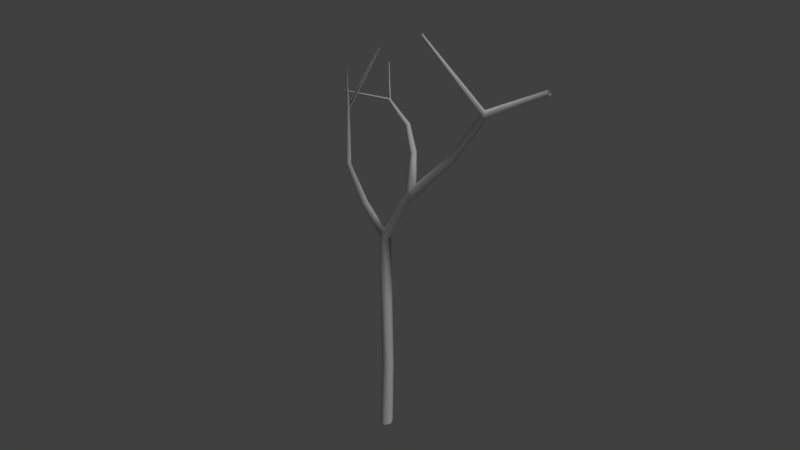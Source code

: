 # Source: quebacho.blend  (saved by Blender 2.79.0; exported with 4.5.12 LTS)
import bpy
from mathutils import Matrix  # noqa: F401  (used for matrix-valued properties, if any)

bpy.ops.wm.read_factory_settings(use_empty=True)
scene = bpy.context.scene
scene.name = 'Scene'

# ---- collections
col_collection_1 = bpy.data.collections.new('Collection 1'); scene.collection.children.link(col_collection_1)

# ---- materials (node trees are filled in below, after node groups)
mat_quebracho = bpy.data.materials.new('Quebracho')
mat_quebracho.alpha_threshold = 0.0
mat_quebracho.use_transparent_shadow = False
mat_quebracho.roughness = 0.5
mat_quebracho.specular_intensity = 0.0
mat_quebracho.line_color = (0.0, 0.0, 0.0, 1.0)

# ---- material node trees

# ---- world
world_world = bpy.data.worlds.new('World'); scene.world = world_world
world_world.color = (0.05088, 0.05088, 0.05088)
world_world.use_sun_shadow = False
world_world.sun_shadow_jitter_overblur = 0.0
world_world.cycles.sampling_method = 'MANUAL'

# ---- cameras
cam_camera = bpy.data.cameras.new('Camera')
cam_camera.clip_end = 100.0
cam_camera.lens = 35.0
cam_camera.sensor_width = 32.0
cam_camera.sensor_height = 18.0
cam_camera.ortho_scale = 7.314
cam_camera.dof.focus_distance = 0.0
cam_camera.dof.aperture_fstop = 128.0

# ---- lights
light_sun = bpy.data.lights.new('Sun', 'SUN')
light_sun.transmission_factor = 0.0
light_sun.angle = 0.1993
light_sun.energy = 1.0
light_sun.shadow_buffer_clip_start = 0.5
light_sun.shadow_soft_size = 0.1
light_sun.shadow_cascade_max_distance = 1000.0
light_lamp = bpy.data.lights.new('Lamp', 'POINT')
light_lamp.transmission_factor = 0.0
light_lamp.cutoff_distance = 30.0
light_lamp.energy = 100.0
light_lamp.shadow_buffer_clip_start = 1.001
light_lamp.shadow_soft_size = 0.1
light_lamp.shadow_maximum_resolution = 0.006
light_lamp.use_absolute_resolution = True

# ---- meshes
me_cube = bpy.data.meshes.new('Cube')
me_cube.from_pydata([(-0.2684, -0.5459, 21.87), (0.4246, -0.6494, -1.0), (-0.338, -0.6603, -1.0), (-0.6643, 0.02289, -1.0), (0.3469, -0.5065, 21.91), (0.4029, 0.5847, -1.0), (0.7292, -0.06486, -1.0), (-0.2292, 0.6724, -1.0), (-0.6084, 0.04629, 21.9), (0.4135, 0.4506, 21.84), (0.585, -0.07508, 21.88), (-0.1807, 0.5019, 21.91), (-0.207, 0.8023, 6.694), (-0.2841, 0.5584, 14.24), (-0.7385, 0.1239, 14.22), (-0.6081, 0.1899, 6.646), (-0.3118, -0.3928, 14.22), (-0.2508, -0.4045, 6.642), (0.3181, -0.446, 14.25), (0.406, -0.316, 6.617), (0.2736, 0.7294, 14.26), (0.4972, 0.6548, 6.604), (0.6785, 0.08934, 6.6), (0.5271, 0.07463, 14.27), (0.1024, 0.1887, 22.6), (-0.07155, -0.1209, 22.72), (0.06679, -0.4601, 22.29), (0.4226, 0.1788, 22.26), (-0.3609, -0.3496, 22.16), (0.1136, 0.4342, 22.09), (-2.488, -2.407, 35.27), (-2.412, -2.243, 35.24), (-2.195, -2.454, 35.32), (-2.308, -2.593, 35.38), (-2.415, -2.554, 35.38), (-2.228, -2.26, 35.34), (-0.9275, -1.747, 25.99), (-2.456, -2.413, 29.88), (-2.706, -2.534, 29.79), (-1.17, -1.983, 25.78), (-2.328, -2.205, 29.83), (-0.738, -1.577, 26.26), (-1.262, -1.301, 25.75), (-2.611, -2.042, 29.62), (-2.444, -2.076, 29.67), (-0.9135, -1.288, 25.89), (-1.361, -1.684, 25.61), (-2.822, -2.352, 29.67), (17.75, 1.321, 40.57), (17.8, 1.488, 40.53), (17.63, 1.599, 40.92), (17.58, 1.443, 40.99), (17.62, 1.322, 40.78), (17.75, 1.583, 40.72), (3.903, -0.8446, 28.16), (9.049, -0.4501, 33.19), (12.17, -0.1935, 37.83), (12.06, 0.004078, 38.07), (8.913, -0.2025, 33.52), (3.751, -0.6612, 28.55), (3.81, -0.208, 28.37), (9.017, 0.04789, 33.42), (12.27, 0.2376, 38.13), (12.47, 0.2538, 37.92), (9.261, 0.06759, 33.16), (4.087, -0.1973, 28.03), (4.151, -0.8801, 27.8), (9.266, -0.4619, 32.9), (12.48, -0.18, 37.7), (12.58, 0.04924, 37.68), (9.408, -0.1126, 32.88), (4.273, -0.4444, 27.7), (4.539, -0.6342, 28.66), (4.399, -0.4692, 29.06), (4.445, 0.01324, 28.86), (4.721, 0.02572, 28.53), (4.784, -0.6679, 28.29), (4.903, -0.2345, 28.2), (4.162, -0.6812, 28.59), (4.284, -0.05696, 28.38), (-2.054, 2.477, 35.21), (-2.068, 2.588, 35.12), (-1.972, 2.655, 35.32), (-2.017, 2.757, 35.22), (-1.968, 2.506, 35.28), (-2.105, 2.687, 35.1), (2.667, 1.107, 31.31), (0.7822, 2.201, 33.34), (0.997, 2.331, 33.34), (2.99, 1.235, 31.32), (2.927, 0.8002, 31.5), (0.9915, 2.025, 33.53), (0.7863, 1.983, 33.46), (2.639, 0.7928, 31.46), (3.104, 1.301, 31.66), (1.081, 2.406, 33.59), (1.096, 2.174, 33.72), (3.088, 0.9663, 31.82), (-2.094, 2.632, 35.25), (-7.475, 1.506, 35.04), (-7.473, 1.584, 34.98), (-7.415, 1.605, 35.12), (-7.43, 1.524, 35.1), (-7.438, 1.637, 35.03), (-4.157, 4.492, 38.01), (-4.114, 4.512, 38.07), (-4.128, 4.554, 38.04), (-4.167, 4.531, 38.0), (-4.154, 4.498, 38.06), (-2.377, -2.413, 35.51), (1.166, -5.264, 40.89), (1.11, -5.334, 40.92), (1.065, -5.316, 40.92), (1.133, -5.228, 40.9), (1.083, -5.253, 40.92), (-2.832, 2.032, 40.17), (-2.797, 2.106, 40.15), (-2.806, 1.977, 40.22), (-2.732, 2.109, 40.19), (-2.779, 2.009, 40.25), (12.5, -0.1527, 38.08), (12.32, 0.04776, 38.32), (7.647, -2.861, 44.19), (7.603, -2.793, 44.27), (7.656, -2.726, 44.37), (7.777, -2.864, 44.17), (7.84, -2.834, 44.28), (7.735, -2.824, 44.42)], [], [(20, 9, 10, 23), (18, 4, 0, 16), (23, 10, 4, 18), (16, 0, 8, 14), (14, 8, 11, 13), (20, 13, 11, 9), (5, 7, 12, 21), (21, 12, 13, 20), (3, 15, 12, 7), (15, 14, 13, 12), (2, 17, 15, 3), (17, 16, 14, 15), (6, 22, 19, 1), (22, 23, 18, 19), (1, 19, 17, 2), (19, 18, 16, 17), (5, 21, 22, 6), (21, 20, 23, 22), (10, 9, 27), (24, 27, 9), (25, 0, 26), (0, 4, 26), (24, 9, 29), (11, 29, 9), (8, 0, 28), (25, 28, 0), (38, 37, 33, 34), (40, 32, 33, 37), (44, 43, 31, 35), (43, 47, 30, 31), (47, 38, 34, 30), (40, 44, 35, 32), (24, 29, 45, 41), (41, 45, 44, 40), (8, 28, 39, 46), (46, 39, 38, 47), (11, 8, 46, 42), (42, 46, 47, 43), (29, 11, 42, 45), (45, 42, 43, 44), (24, 41, 36, 25), (41, 40, 37, 36), (28, 25, 36, 39), (39, 36, 37, 38), (121, 120, 52, 51), (63, 62, 50, 53), (62, 121, 51, 50), (120, 68, 48, 52), (69, 63, 53, 49), (68, 69, 49, 48), (4, 10, 71, 66), (76, 77, 70, 67), (67, 70, 69, 68), (10, 27, 65, 71), (77, 75, 64, 70), (70, 64, 63, 69), (26, 4, 66, 54), (72, 76, 67, 55), (55, 67, 68, 56), (24, 25, 59, 60), (74, 73, 58, 61), (61, 58, 57, 62), (27, 24, 60, 65), (75, 74, 61, 64), (64, 61, 62, 63), (25, 26, 54, 59), (73, 72, 55, 58), (58, 55, 56, 57), (59, 54, 78), (65, 60, 79), (54, 66, 76, 72), (71, 65, 75, 77), (66, 71, 77, 76), (73, 78, 72), (72, 78, 54), (65, 79, 75), (75, 79, 74), (88, 87, 81, 85), (92, 91, 84, 80), (96, 95, 83, 82), (95, 88, 85, 83), (91, 96, 82, 84), (87, 92, 80, 81), (60, 59, 93, 86), (86, 93, 92, 87), (78, 73, 97, 90), (90, 97, 96, 91), (74, 79, 89, 94), (94, 89, 88, 95), (73, 74, 94, 97), (97, 94, 95, 96), (59, 78, 90, 93), (93, 90, 91, 92), (79, 60, 86, 89), (89, 86, 87, 88), (80, 84, 102, 99), (81, 100, 103, 98), (81, 80, 99, 100), (82, 98, 103, 101), (84, 82, 101, 102), (83, 85, 107, 106), (98, 108, 104, 81), (98, 82, 105, 108), (85, 81, 104, 107), (82, 83, 106, 105), (35, 109, 114, 113), (34, 109, 114, 112), (34, 33, 111, 112), (32, 35, 113, 110), (33, 32, 110, 111), (109, 35, 118, 119), (30, 34, 117, 115), (35, 31, 116, 118), (31, 30, 115, 116), (109, 34, 117, 119), (121, 62, 124, 127), (57, 56, 122, 123), (62, 57, 123, 124), (68, 120, 126, 125), (120, 121, 127, 126), (56, 68, 125, 122)])
me_cube.polygons.foreach_set('use_smooth', [True] * 121)
_uv = me_cube.uv_layers.new(name='UVMap')
_uv.uv.foreach_set('vector', [0.3018, 0.6468, 0.3031, 1.0, 0.131, 0.9946, 0.1414, 0.6509, 1.0, 0.6654, 1.0, 0.9982, 0.8525, 0.9943, 0.8425, 0.6564, 0.1414, 0.6509, 0.131, 0.9946, 0.00202, 0.9969, 0.001183, 0.6493, 0.8425, 0.6564, 0.8525, 0.9943, 0.6593, 0.992, 0.6673, 0.6558, 0.6673, 0.6558, 0.6593, 0.992, 0.4764, 1.0, 0.4746, 0.6507, 0.3018, 0.6468, 0.4746, 0.6507, 0.4764, 1.0, 0.3031, 1.0, 0.3206, 0.000757, 0.4725, 0.001153, 0.4753, 0.3304, 0.3004, 0.3256, 0.3004, 0.3256, 0.4753, 0.3304, 0.4746, 0.6507, 0.3018, 0.6468, 0.6604, 0.001445, 0.6609, 0.3299, 0.4753, 0.3304, 0.4725, 0.001153, 0.6609, 0.3299, 0.6673, 0.6558, 0.4746, 0.6507, 0.4753, 0.3304, 0.8412, 0.001772, 0.8367, 0.3311, 0.6609, 0.3299, 0.6604, 0.001445, 0.8367, 0.3311, 0.8425, 0.6564, 0.6673, 0.6558, 0.6609, 0.3299, 0.1523, 0.0002649, 0.139, 0.3266, 0.000539, 0.3292, 0.0, 0.0, 0.139, 0.3266, 0.1414, 0.6509, 0.001183, 0.6493, 0.000539, 0.3292, 1.0, 0.002815, 0.9953, 0.331, 0.8367, 0.3311, 0.8412, 0.001772, 0.9953, 0.331, 1.0, 0.6654, 0.8425, 0.6564, 0.8367, 0.3311, 0.3206, 0.000757, 0.3004, 0.3256, 0.139, 0.3266, 0.1523, 0.0002649, 0.3004, 0.3256, 0.3018, 0.6468, 0.1414, 0.6509, 0.139, 0.3266, 0.2118, 0.04513, 0.3895, 0.01124, 0.3849, 0.06343, 0.5492, 0.08577, 0.3849, 0.06343, 0.3895, 0.01124, 0.2686, -0.2938, 0.0148, -0.3777, 0.2101, -0.3594, 0.8084, 0.001116, 0.9405, 0.03997, 0.8098, 0.05541, 0.4749, 0.0, 0.8822, 0.003539, 0.7129, 0.05775, 0.9858, 0.06606, 0.7129, 0.05775, 0.8822, 0.003539, 0.0, 0.0209, 0.4387, 0.0, 0.3041, 0.06094, 0.4245, 0.08265, 0.3041, 0.06094, 0.4387, 0.0, 0.007253, 0.6335, 0.1632, 0.6351, 0.1277, 0.9992, 0.0008202, 0.9959, 0.3325, 0.628, 0.3426, 0.996, 0.1277, 0.9992, 0.1632, 0.6351, 0.4911, 0.618, 0.651, 0.6176, 0.7904, 0.9906, 0.5953, 0.9972, 0.651, 0.6176, 0.8966, 0.6277, 0.9187, 0.9921, 0.7904, 0.9906, 0.8966, 0.6277, 1.0, 0.6362, 0.9972, 1.0, 0.9187, 0.9921, 0.3325, 0.628, 0.4911, 0.618, 0.5953, 0.9972, 0.3426, 0.996, 0.3416, 0.0946, 0.4349, 0.08897, 0.4392, 0.3386, 0.3087, 0.3643, 0.3087, 0.3643, 0.4392, 0.3386, 0.4911, 0.618, 0.3325, 0.628, 0.8162, 0.07418, 0.9954, 0.07885, 0.9957, 0.3556, 0.8354, 0.3406, 0.8354, 0.3406, 0.9957, 0.3556, 1.0, 0.6362, 0.8966, 0.6277, 0.6043, 0.07738, 0.8162, 0.07418, 0.8354, 0.3406, 0.6204, 0.3379, 0.6204, 0.3379, 0.8354, 0.3406, 0.8966, 0.6277, 0.651, 0.6176, 0.4349, 0.08897, 0.6043, 0.07738, 0.6204, 0.3379, 0.4392, 0.3386, 0.4392, 0.3386, 0.6204, 0.3379, 0.651, 0.6176, 0.4911, 0.618, 0.3416, 0.0946, 0.3087, 0.3643, 0.1713, 0.3558, 0.249, 0.09617, 0.3087, 0.3643, 0.3325, 0.628, 0.1632, 0.6351, 0.1713, 0.3558, 0.007442, 0.07204, 0.249, 0.09617, 0.1713, 0.3558, 0.008356, 0.3528, 0.008356, 0.3528, 0.1713, 0.3558, 0.1632, 0.6351, 0.007253, 0.6335, 0.0, 0.0, 0.0, 0.0, 0.0, 0.0, 0.0, 0.0, 0.0, 0.0, 0.0, 0.0, 0.0, 0.0, 0.0, 0.0, 0.0, 0.0, 0.0, 0.0, 0.0, 0.0, 0.0, 0.0, 0.0, 0.0, 0.0, 0.0, 0.0, 0.0, 0.0, 0.0, 0.0, 0.0, 0.0, 0.0, 0.0, 0.0, 0.0, 0.0, 0.0, 0.0, 0.0, 0.0, 0.0, 0.0, 0.0, 0.0, 0.04274, 0.03457, 0.2118, 0.04513, 0.2286, 0.8643, 0.06097, 0.8569, 0.0, 0.0, 0.0, 0.0, 0.0, 0.0, 0.0, 0.0, 0.0, 0.0, 0.0, 0.0, 0.0, 0.0, 0.0, 0.0, 0.2118, 0.04513, 0.3849, 0.06343, 0.4094, 0.8829, 0.2286, 0.8643, 0.0, 0.0, 0.0, 0.0, 0.0, 0.0, 0.0, 0.0, 0.0, 0.0, 0.0, 0.0, 0.0, 0.0, 0.0, 0.0, 0.8098, 0.05541, 0.9405, 0.03997, 0.9311, 0.8584, 0.8077, 0.8758, 0.0, 0.0, 0.0, 0.0, 0.0, 0.0, 0.0, 0.0, 0.0, 0.0, 0.0, 0.0, 0.0, 0.0, 0.0, 0.0, 0.5492, 0.08577, 0.6629, 0.08937, 0.6966, 0.9057, 0.5641, 0.8907, 0.0, 0.0, 0.0, 0.0, 0.0, 0.0, 0.0, 0.0, 0.0, 0.0, 0.0, 0.0, 0.0, 0.0, 0.0, 0.0, 0.3849, 0.06343, 0.5492, 0.08577, 0.5641, 0.8907, 0.4094, 0.8829, 0.0, 0.0, 0.0, 0.0, 0.0, 0.0, 0.0, 0.0, 0.0, 0.0, 0.0, 0.0, 0.0, 0.0, 0.0, 0.0, 0.6629, 0.08937, 0.8098, 0.05541, 0.8077, 0.8758, 0.6966, 0.9057, 0.0, 0.0, 0.0, 0.0, 0.0, 0.0, 0.0, 0.0, 0.0, 0.0, 0.0, 0.0, 0.0, 0.0, 0.0, 0.0, 0.6966, 0.9057, 0.8077, 0.8758, 0.7761, 0.9371, 0.4094, 0.8829, 0.5641, 0.8907, 0.465, 0.929, 0.8077, 0.8758, 0.9311, 0.8584, 0.936, 0.9602, 0.8365, 0.9713, 0.2286, 0.8643, 0.4094, 0.8829, 0.4077, 0.9713, 0.2611, 0.9554, 0.06097, 0.8569, 0.2286, 0.8643, 0.2611, 0.9554, 0.0761, 0.9485, 0.6942, 0.9883, 0.7761, 0.9371, 0.8365, 0.9713, 0.8365, 0.9713, 0.7761, 0.9371, 0.8077, 0.8758, 0.4094, 0.8829, 0.465, 0.929, 0.4077, 0.9713, 0.4077, 0.9713, 0.465, 0.929, 0.5325, 0.9746, 0.0, 0.0, 0.0, 0.0, 0.0, 0.0, 0.0, 0.0, 0.0, 0.0, 0.0, 0.0, 0.0, 0.0, 0.0, 0.0, 0.0, 0.0, 0.0, 0.0, 0.0, 0.0, 0.0, 0.0, 0.0, 0.0, 0.0, 0.0, 0.0, 0.0, 0.0, 0.0, 0.0, 0.0, 0.0, 0.0, 0.0, 0.0, 0.0, 0.0, 0.0, 0.0, 0.0, 0.0, 0.0, 0.0, 0.0, 0.0, 0.0, 0.0, 0.0, 0.0, 0.0, 0.0, 0.0, 0.0, 0.0, 0.0, 0.0, 0.0, 0.0, 0.0, 0.0, 0.0, 0.0, 0.0, 0.0, 0.0, 0.0, 0.0, 0.0, 0.0, 0.0, 0.0, 0.0, 0.0, 0.0, 0.0, 0.0, 0.0, 0.0, 0.0, 0.0, 0.0, 0.0, 0.0, 0.0, 0.0, 0.0, 0.0, 0.0, 0.0, 0.0, 0.0, 0.0, 0.0, 0.0, 0.0, 0.0, 0.0, 0.0, 0.0, 0.0, 0.0, 0.0, 0.0, 0.0, 0.0, 0.0, 0.0, 0.0, 0.0, 0.0, 0.0, 0.0, 0.0, 0.0, 0.0, 0.0, 0.0, 0.0, 0.0, 0.0, 0.0, 0.0, 0.0, 0.0, 0.0, 0.0, 0.0, 0.0, 0.0, 0.0, 0.0, 0.0, 0.0, 0.0, 0.0, 0.0, 0.0, 0.0, 0.0, 0.0, 0.0, 0.0, 0.0, 0.0, 0.0, 0.0, 0.0, 0.0, 0.0, 0.0, 0.0, 0.0, 0.0, 0.0, 0.0, 0.0, 0.0, 0.0, 0.0, 0.0, 0.0, 0.0, 0.0, 0.0, 0.0, 0.0, 0.0, 0.0, 0.0, 0.0, 0.0, 0.0, 0.0, 0.0, 0.0, 0.0, 0.0, 0.0, 0.0, 0.0, 0.0, 0.0, 0.0, 0.0, 0.0, 0.0, 0.0, 0.0, 0.0, 0.0, 0.0, 0.0, 0.0, 0.0, 0.0, 0.0, 0.0, 0.0, 0.0, 0.0, 0.0, 0.0, 0.0, 0.0, 0.0, 0.0, 0.0, 0.0, 0.0, 0.0, 0.0, 0.0, 0.0, 0.0, 0.0, 0.0, 0.0, 0.0, 0.0, 0.0, 0.0, 0.7246, -1.294, 0.9974, -1.226, 0.995, 2.25, 0.8074, 2.252, 0.1917, -1.27, -0.00146, -1.239, -0.001458, 2.316, 0.1282, 2.322, 0.1917, -1.27, 0.3208, -1.237, 0.3006, 2.329, 0.1282, 2.322, 0.5161, -1.256, 0.7246, -1.294, 0.8074, 2.252, 0.5392, 2.301, 0.3208, -1.237, 0.5161, -1.256, 0.5392, 2.301, 0.3006, 2.329, 0.0, 0.0, 0.0, 0.0, 0.0, 0.0, 0.0, 0.0, 0.0, 0.0, 0.0, 0.0, 0.0, 0.0, 0.0, 0.0, 0.0, 0.0, 0.0, 0.0, 0.0, 0.0, 0.0, 0.0, 0.0, 0.0, 0.0, 0.0, 0.0, 0.0, 0.0, 0.0, 0.0, 0.0, 0.0, 0.0, 0.0, 0.0, 0.0, 0.0, 0.0, 0.0, 0.0, 0.0, 0.0, 0.0, 0.0, 0.0, 0.0, 0.0, 0.0, 0.0, 0.0, 0.0, 0.0, 0.0, 0.0, 0.0, 0.0, 0.0, 0.0, 0.0, 0.0, 0.0, 0.0, 0.0, 0.0, 0.0, 0.0, 0.0, 0.0, 0.0, 0.0, 0.0, 0.0, 0.0, 0.0, 0.0, 0.0, 0.0, 0.0, 0.0, 0.0, 0.0, 0.0, 0.0, 0.0, 0.0])
me_cube.materials.append(mat_quebracho)
me_cube.use_remesh_preserve_volume = False
me_cube.use_remesh_preserve_attributes = False
me_cube.use_mirror_vertex_groups = False
me_cube.update()
me_cube.normals_split_custom_set([tuple(v) for v in zip(*[iter([0.5413, 0.8406, 0.01691, -0.4473, 0.8863, -0.1196, 0.8176, 0.0538, -0.5732, 0.9985, -0.05529, 0.004659, 0.5285, -0.8489, -0.006725, 0.4265, -0.8984, -0.1048, -0.4561, -0.8815, 0.1224, -0.4613, -0.8872, -0.009237, 0.9985, -0.05529, 0.004659, 0.8176, 0.0538, -0.5732, 0.4265, -0.8984, -0.1048, 0.5285, -0.8489, -0.006725, -0.4613, -0.8872, -0.009237, -0.4561, -0.8815, 0.1224, -0.9951, 0.08855, -0.04369, -0.9982, 0.06042, 0.002311, -0.9982, 0.06042, 0.002311, -0.9951, 0.08855, -0.04369, -0.4137, 0.9009, 0.1314, -0.4371, 0.8993, 0.01444, 0.5413, 0.8406, 0.01691, -0.4371, 0.8993, 0.01444, -0.4137, 0.9009, 0.1314, -0.4473, 0.8863, -0.1196, 0.6231, 0.7821, -0.01285, -0.398, 0.9173, -0.0123, -0.4154, 0.9097, -0.001474, 0.6057, 0.7957, 0.002462, 0.6057, 0.7957, 0.002462, -0.4154, 0.9097, -0.001474, -0.4371, 0.8993, 0.01444, 0.5413, 0.8406, 0.01691, -0.9992, 0.0397, 0.008865, -0.999, 0.0457, 0.001225, -0.4154, 0.9097, -0.001474, -0.398, 0.9173, -0.0123, -0.999, 0.0457, 0.001225, -0.9982, 0.06042, 0.002311, -0.4371, 0.8993, 0.01444, -0.4154, 0.9097, -0.001474, -0.4807, -0.8762, 0.03548, -0.4653, -0.8851, 0.01135, -0.999, 0.0457, 0.001225, -0.9992, 0.0397, 0.008865, -0.4653, -0.8851, 0.01135, -0.4613, -0.8872, -0.009237, -0.9982, 0.06042, 0.002311, -0.999, 0.0457, 0.001225, 0.9974, -0.07146, 0.006734, 0.9979, -0.06409, 0.01179, 0.5354, -0.8444, 0.01756, 0.5232, -0.8516, 0.03305, 0.9979, -0.06409, 0.01179, 0.9985, -0.05529, 0.004659, 0.5285, -0.8489, -0.006725, 0.5354, -0.8444, 0.01756, 0.5232, -0.8516, 0.03305, 0.5354, -0.8444, 0.01756, -0.4653, -0.8851, 0.01135, -0.4807, -0.8762, 0.03548, 0.5354, -0.8444, 0.01756, 0.5285, -0.8489, -0.006725, -0.4613, -0.8872, -0.009237, -0.4653, -0.8851, 0.01135, 0.6231, 0.7821, -0.01285, 0.6057, 0.7957, 0.002462, 0.9979, -0.06409, 0.01179, 0.9974, -0.07146, 0.006734, 0.6057, 0.7957, 0.002462, 0.5413, 0.8406, 0.01691, 0.9985, -0.05529, 0.004659, 0.9979, -0.06409, 0.01179, 0.8176, 0.0538, -0.5732, -0.4473, 0.8863, -0.1196, -0.6919, 0.02918, 0.7214, 0.1211, 0.893, 0.4334, -0.6919, 0.02918, 0.7214, -0.4473, 0.8863, -0.1196, 0.1959, -0.9346, 0.2969, -0.4561, -0.8815, 0.1224, -0.2648, -0.9286, 0.26, -0.4561, -0.8815, 0.1224, 0.4265, -0.8984, -0.1048, -0.2648, -0.9286, 0.26, 0.1211, 0.893, 0.4334, -0.4473, 0.8863, -0.1196, 0.1143, 0.9299, 0.3495, -0.4137, 0.9009, 0.1314, 0.1143, 0.9299, 0.3495, -0.4473, 0.8863, -0.1196, -0.9951, 0.08855, -0.04369, -0.4561, -0.8815, 0.1224, -0.4729, -0.8808, 0.02457, 0.1959, -0.9346, 0.2969, -0.4729, -0.8808, 0.02457, -0.4561, -0.8815, 0.1224, -0.3485, -0.936, -0.04873, 0.5785, -0.8151, 0.03187, 0.2613, -0.9206, -0.2901, -0.5504, -0.8347, 0.01777, 0.9889, -0.08046, 0.1252, 0.9481, -0.1186, -0.2949, 0.2613, -0.9206, -0.2901, 0.5785, -0.8151, 0.03187, 0.3321, 0.9246, 0.1867, -0.5492, 0.8356, -0.01376, -0.4568, 0.8508, -0.2598, 0.7493, 0.6593, -0.06189, -0.5492, 0.8356, -0.01376, -0.9806, -0.08801, -0.1753, -0.9971, -0.07297, 0.01978, -0.4568, 0.8508, -0.2598, -0.9806, -0.08801, -0.1753, -0.3485, -0.936, -0.04873, -0.5504, -0.8347, 0.01777, -0.9971, -0.07297, 0.01978, 0.9889, -0.08046, 0.1252, 0.3321, 0.9246, 0.1867, 0.7493, 0.6593, -0.06189, 0.9481, -0.1186, -0.2949, 0.1211, 0.893, 0.4334, 0.1143, 0.9299, 0.3495, 0.1381, 0.9165, 0.3755, 0.938, 0.05678, 0.342, 0.938, 0.05678, 0.342, 0.1381, 0.9165, 0.3755, 0.3321, 0.9246, 0.1867, 0.9889, -0.08046, 0.1252, -0.9951, 0.08855, -0.04369, -0.4729, -0.8808, 0.02457, 0.03531, -0.9606, -0.2757, -0.9286, -0.1688, -0.3303, -0.9286, -0.1688, -0.3303, 0.03531, -0.9606, -0.2757, -0.3485, -0.936, -0.04873, -0.9806, -0.08801, -0.1753, -0.4137, 0.9009, 0.1314, -0.9951, 0.08855, -0.04369, -0.9286, -0.1688, -0.3303, -0.5577, 0.8229, 0.1088, -0.5577, 0.8229, 0.1088, -0.9286, -0.1688, -0.3303, -0.9806, -0.08801, -0.1753, -0.5492, 0.8356, -0.01376, 0.1143, 0.9299, 0.3495, -0.4137, 0.9009, 0.1314, -0.5577, 0.8229, 0.1088, 0.1381, 0.9165, 0.3755, 0.1381, 0.9165, 0.3755, -0.5577, 0.8229, 0.1088, -0.5492, 0.8356, -0.01376, 0.3321, 0.9246, 0.1867, 0.1211, 0.893, 0.4334, 0.938, 0.05678, 0.342, 0.7145, -0.6997, -0.001385, 0.1959, -0.9346, 0.2969, 0.938, 0.05678, 0.342, 0.9889, -0.08046, 0.1252, 0.5785, -0.8151, 0.03187, 0.7145, -0.6997, -0.001385, -0.4729, -0.8808, 0.02457, 0.1959, -0.9346, 0.2969, 0.7145, -0.6997, -0.001385, 0.03531, -0.9606, -0.2757, 0.03531, -0.9606, -0.2757, 0.7145, -0.6997, -0.001385, 0.5785, -0.8151, 0.03187, -0.3485, -0.936, -0.04873, 0.3124, 0.2418, 0.9186, 0.3816, -0.8855, 0.265, 0.07984, -0.9328, 0.3515, -0.4496, -0.008906, 0.8932, 0.6682, -0.4369, -0.6021, -0.3615, 0.8958, 0.2586, -0.3645, 0.8915, 0.2689, -0.9156, -0.1887, 0.355, -0.3615, 0.8958, 0.2586, 0.3124, 0.2418, 0.9186, -0.4496, -0.008906, 0.8932, -0.3645, 0.8915, 0.2689, 0.3816, -0.8855, 0.265, 0.4584, -0.823, -0.3355, 0.4764, -0.7275, -0.4938, 0.07984, -0.9328, 0.3515, 0.5548, 0.6905, -0.4642, 0.6682, -0.4369, -0.6021, -0.9156, -0.1887, 0.355, 0.6831, 0.0647, -0.7275, 0.4584, -0.823, -0.3355, 0.5548, 0.6905, -0.4642, 0.6831, 0.0647, -0.7275, 0.4764, -0.7275, -0.4938, 0.4265, -0.8984, -0.1048, 0.8176, 0.0538, -0.5732, 0.7059, -0.2345, -0.6684, 0.3927, -0.8823, -0.2595, 0.4892, -0.7931, -0.3628, 0.8901, 0.3387, -0.3049, 0.6751, -0.2267, -0.702, 0.4686, -0.8118, -0.3484, 0.4686, -0.8118, -0.3484, 0.6751, -0.2267, -0.702, 0.5548, 0.6905, -0.4642, 0.4584, -0.823, -0.3355, 0.8176, 0.0538, -0.5732, -0.6919, 0.02918, 0.7214, -0.427, -0.3443, 0.8361, 0.7059, -0.2345, -0.6684, 0.8901, 0.3387, -0.3049, -0.3813, 0.6502, -0.6571, -0.4972, 0.06718, 0.865, 0.6751, -0.2267, -0.702, 0.6751, -0.2267, -0.702, -0.4972, 0.06718, 0.865, 0.6682, -0.4369, -0.6021, 0.5548, 0.6905, -0.4642, -0.2648, -0.9286, 0.26, 0.4265, -0.8984, -0.1048, 0.3927, -0.8823, -0.2595, -0.187, -0.9506, 0.2476, -0.009757, -0.9679, 0.2512, 0.4892, -0.7931, -0.3628, 0.4686, -0.8118, -0.3484, -0.1852, -0.9602, 0.209, -0.1852, -0.9602, 0.209, 0.4686, -0.8118, -0.3484, 0.4584, -0.823, -0.3355, -0.367, -0.9192, -0.1431, 0.1211, 0.893, 0.4334, 0.1959, -0.9346, 0.2969, -0.6584, -0.6611, 0.3598, -0.6328, 0.7678, -0.1002, 0.1941, 0.9698, 0.1477, -0.08094, -0.6945, 0.715, -0.7437, -0.2454, 0.6218, -0.4153, 0.8505, 0.3227, -0.4153, 0.8505, 0.3227, -0.7437, -0.2454, 0.6218, -0.9336, 0.3582, -0.001951, -0.3615, 0.8958, 0.2586, -0.6919, 0.02918, 0.7214, 0.1211, 0.893, 0.4334, -0.6328, 0.7678, -0.1002, -0.427, -0.3443, 0.8361, -0.3813, 0.6502, -0.6571, 0.1941, 0.9698, 0.1477, -0.4153, 0.8505, 0.3227, -0.4972, 0.06718, 0.865, -0.4972, 0.06718, 0.865, -0.4153, 0.8505, 0.3227, -0.3615, 0.8958, 0.2586, 0.6682, -0.4369, -0.6021, 0.1959, -0.9346, 0.2969, -0.2648, -0.9286, 0.26, -0.187, -0.9506, 0.2476, -0.6584, -0.6611, 0.3598, -0.08094, -0.6945, 0.715, -0.009757, -0.9679, 0.2512, -0.1852, -0.9602, 0.209, -0.7437, -0.2454, 0.6218, -0.7437, -0.2454, 0.6218, -0.1852, -0.9602, 0.209, -0.367, -0.9192, -0.1431, -0.9336, 0.3582, -0.001951, -0.6584, -0.6611, 0.3598, -0.187, -0.9506, 0.2476, -0.00183, -0.9237, 0.3832, -0.427, -0.3443, 0.8361, -0.6328, 0.7678, -0.1002, -0.1147, 0.9426, -0.3135, -0.187, -0.9506, 0.2476, 0.3927, -0.8823, -0.2595, 0.4892, -0.7931, -0.3628, -0.009757, -0.9679, 0.2512, 0.7059, -0.2345, -0.6684, -0.427, -0.3443, 0.8361, -0.3813, 0.6502, -0.6571, 0.8901, 0.3387, -0.3049, 0.3927, -0.8823, -0.2595, 0.7059, -0.2345, -0.6684, 0.8901, 0.3387, -0.3049, 0.4892, -0.7931, -0.3628, -0.08094, -0.6945, 0.715, -0.00183, -0.9237, 0.3832, -0.009757, -0.9679, 0.2512, -0.009757, -0.9679, 0.2512, -0.00183, -0.9237, 0.3832, -0.187, -0.9506, 0.2476, -0.427, -0.3443, 0.8361, -0.1147, 0.9426, -0.3135, -0.3813, 0.6502, -0.6571, -0.3813, 0.6502, -0.6571, -0.1147, 0.9426, -0.3135, 0.1941, 0.9698, 0.1477, -0.1098, 0.8375, -0.5354, -0.5898, 0.06154, -0.8052, -0.5011, -0.1283, -0.8558, -0.5665, 0.4613, -0.6828, -0.4122, -0.8999, -0.1426, 0.06844, -0.8367, 0.5433, 0.1404, -0.7272, 0.6719, -0.004967, -0.9681, -0.2506, 0.5248, -0.1343, 0.8406, 0.422, 0.8757, 0.2348, 0.3456, 0.938, -0.02542, 0.4192, -0.05398, 0.9063, 0.422, 0.8757, 0.2348, -0.1098, 0.8375, -0.5354, -0.5665, 0.4613, -0.6828, 0.3456, 0.938, -0.02542, 0.06844, -0.8367, 0.5433, 0.5248, -0.1343, 0.8406, 0.4192, -0.05398, 0.9063, 0.1404, -0.7272, 0.6719, -0.5898, 0.06154, -0.8052, -0.4122, -0.8999, -0.1426, -0.004967, -0.9681, -0.2506, -0.5011, -0.1283, -0.8558, -0.6328, 0.7678, -0.1002, -0.6584, -0.6611, 0.3598, -0.6247, -0.7796, 0.04567, -0.6788, 0.3748, -0.6315, -0.6788, 0.3748, -0.6315, -0.6247, -0.7796, 0.04567, -0.4122, -0.8999, -0.1426, -0.5898, 0.06154, -0.8052, -0.00183, -0.9237, 0.3832, -0.08094, -0.6945, 0.715, 0.5939, -0.4255, 0.6828, -0.03466, -0.8851, 0.464, -0.03466, -0.8851, 0.464, 0.5939, -0.4255, 0.6828, 0.5248, -0.1343, 0.8406, 0.06844, -0.8367, 0.5433, 0.1941, 0.9698, 0.1477, -0.1147, 0.9426, -0.3135, 0.03163, 0.9055, -0.4232, 0.7106, 0.6835, 0.1671, 0.7106, 0.6835, 0.1671, 0.03163, 0.9055, -0.4232, -0.1098, 0.8375, -0.5354, 0.422, 0.8757, 0.2348, -0.08094, -0.6945, 0.715, 0.1941, 0.9698, 0.1477, 0.7106, 0.6835, 0.1671, 0.5939, -0.4255, 0.6828, 0.5939, -0.4255, 0.6828, 0.7106, 0.6835, 0.1671, 0.422, 0.8757, 0.2348, 0.5248, -0.1343, 0.8406, -0.6584, -0.6611, 0.3598, -0.00183, -0.9237, 0.3832, -0.03466, -0.8851, 0.464, -0.6247, -0.7796, 0.04567, -0.6247, -0.7796, 0.04567, -0.03466, -0.8851, 0.464, 0.06844, -0.8367, 0.5433, -0.4122, -0.8999, -0.1426, -0.1147, 0.9426, -0.3135, -0.6328, 0.7678, -0.1002, -0.6788, 0.3748, -0.6315, 0.03163, 0.9055, -0.4232, 0.03163, 0.9055, -0.4232, -0.6788, 0.3748, -0.6315, -0.5898, 0.06154, -0.8052, -0.1098, 0.8375, -0.5354, -0.004967, -0.9681, -0.2506, 0.1404, -0.7272, 0.6719, 0.1344, -0.8446, 0.5182, 0.1695, -0.861, -0.4795, -0.5011, -0.1283, -0.8558, 0.04656, -0.1003, -0.9939, -0.1737, 0.9618, -0.2115, -0.8985, 0.1588, 0.4092, -0.5011, -0.1283, -0.8558, -0.004967, -0.9681, -0.2506, 0.1695, -0.861, -0.4795, 0.04656, -0.1003, -0.9939, 0.4192, -0.05398, 0.9063, -0.8985, 0.1588, 0.4092, -0.1737, 0.9618, -0.2115, -0.1186, 0.456, 0.8821, 0.1404, -0.7272, 0.6719, 0.4192, -0.05398, 0.9063, -0.1186, 0.456, 0.8821, 0.1344, -0.8446, 0.5182, 0.3456, 0.938, -0.02542, -0.5665, 0.4613, -0.6828, -0.438, 0.5842, -0.6833, 0.5201, 0.8416, -0.1454, -0.8985, 0.1588, 0.4092, -0.2491, -0.88, 0.4043, -0.7406, -0.6649, -0.09728, -0.5011, -0.1283, -0.8558, -0.8985, 0.1588, 0.4092, 0.4192, -0.05398, 0.9063, 0.6211, -0.3373, 0.7074, -0.2491, -0.88, 0.4043, -0.5665, 0.4613, -0.6828, -0.5011, -0.1283, -0.8558, -0.7406, -0.6649, -0.09728, -0.438, 0.5842, -0.6833, 0.4192, -0.05398, 0.9063, 0.3456, 0.938, -0.02542, 0.5201, 0.8416, -0.1454, 0.6211, -0.3373, 0.7074, 0.7493, 0.6593, -0.06189, 0.4544, 0.4729, 0.7549, -0.1978, 0.8104, 0.5515, 0.6139, 0.788, 0.04597, 0.7633, 0.2252, -0.6055, 0.2655, 0.583, -0.7679, 0.8613, 0.08859, -0.5004, 0.8613, 0.08859, -0.5004, -0.5504, -0.8347, 0.01777, 0.2613, -0.9206, -0.2901, 0.1625, -0.841, -0.516, -0.3546, -0.9064, -0.2295, 0.9481, -0.1186, -0.2949, 0.7493, 0.6593, -0.06189, 0.6139, 0.788, 0.04597, 0.7306, -0.3222, -0.602, 0.2613, -0.9206, -0.2901, 0.9481, -0.1186, -0.2949, 0.7306, -0.3222, -0.602, 0.1625, -0.841, -0.516, 0.4544, 0.4729, 0.7549, 0.7493, 0.6593, -0.06189, 0.9614, 0.2459, -0.1236, 0.8671, -0.3239, 0.3786, -0.9971, -0.07297, 0.01978, -0.5504, -0.8347, 0.01777, -0.9344, -0.2944, 0.2006, -0.9884, 0.07131, -0.1342, 0.7493, 0.6593, -0.06189, -0.4568, 0.8508, -0.2598, -0.1164, 0.7387, -0.6639, 0.9614, 0.2459, -0.1236, -0.4568, 0.8508, -0.2598, -0.9971, -0.07297, 0.01978, -0.9884, 0.07131, -0.1342, -0.1164, 0.7387, -0.6639, 0.2655, 0.583, -0.7679, 0.7633, 0.2252, -0.6055, -0.2182, 0.7042, -0.6756, -0.2182, 0.7042, -0.6756, 0.3124, 0.2418, 0.9186, -0.3615, 0.8958, 0.2586, -0.1204, 0.9283, 0.3519, 0.5138, 0.5604, 0.6496, -0.9336, 0.3582, -0.001951, -0.367, -0.9192, -0.1431, -0.7748, -0.1508, -0.6139, -0.7804, 0.5393, -0.3164, -0.3615, 0.8958, 0.2586, -0.9336, 0.3582, -0.001951, -0.7804, 0.5393, -0.3164, -0.1204, 0.9283, 0.3519, 0.4584, -0.823, -0.3355, 0.3816, -0.8855, 0.265, 0.8181, -0.3228, 0.4758, 0.1679, -0.9475, -0.2722, 0.3816, -0.8855, 0.265, 0.3124, 0.2418, 0.9186, 0.5138, 0.5604, 0.6496, 0.8181, -0.3228, 0.4758, -0.367, -0.9192, -0.1431, 0.4584, -0.823, -0.3355, 0.1679, -0.9475, -0.2722, -0.7748, -0.1508, -0.6139])] * 3)])

# ---- objects
ob_sun = bpy.data.objects.new('Sun', light_sun)
ob_cube = bpy.data.objects.new('Cube', me_cube)
ob_lamp = bpy.data.objects.new('Lamp', light_lamp)
ob_camera = bpy.data.objects.new('Camera', cam_camera)

# ---- transforms, parenting, visibility, modifiers, constraints
ob_sun.location = (24.3, -4.637, 14.99)
ob_sun.rotation_euler = (3.306e-08, 0.6393, 9.988e-08)
ob_sun.lineart.crease_threshold = 0.0
ob_cube.location = (0.0, 0.0, 0.0)
ob_cube.scale = (0.1, 0.1, 0.1)
ob_cube.lock_rotations_4d = False
ob_cube.empty_display_type = 'ARROWS'
ob_cube.lineart.crease_threshold = 0.0
_vg = ob_cube.vertex_groups.new(name='tronco')
_vg = ob_cube.vertex_groups.new(name='rama1')
_vg = ob_cube.vertex_groups.new(name='rama2')
ob_lamp.location = (9.001, -8.609, 10.32)
ob_lamp.rotation_euler = (0.6503, 0.05522, 1.866)
ob_lamp.lock_rotations_4d = False
ob_lamp.empty_display_type = 'ARROWS'
ob_lamp.color = (0.0, 0.0, 0.0, 0.0)
ob_lamp.lineart.crease_threshold = 0.0
ob_camera.location = (5.747, -5.21, 6.192)
ob_camera.rotation_euler = (1.109, 0.0, 0.8149)
ob_camera.lock_rotations_4d = False
ob_camera.empty_display_type = 'ARROWS'
ob_camera.color = (0.0, 0.0, 0.0, 0.0)
ob_camera.display_type = 'WIRE'
ob_camera.lineart.crease_threshold = 0.0

# ---- collection membership
col_collection_1.objects.link(ob_sun)
col_collection_1.objects.link(ob_cube)
col_collection_1.objects.link(ob_lamp)
col_collection_1.objects.link(ob_camera)

# ---- scene / render settings (as saved in the file)
scene.camera = ob_camera
scene.frame_start = 1; scene.frame_end = 250; scene.frame_set(1)
scene.render.engine = 'BLENDER_EEVEE_NEXT'
scene.render.resolution_percentage = 50
scene.render.dither_intensity = 0.0
scene.cycles.use_denoising = False
scene.cycles.samples = 128
scene.cycles.sampling_pattern = 'TABULATED_SOBOL'
scene.cycles.use_adaptive_sampling = False
scene.cycles.use_light_tree = False
scene.cycles.blur_glossy = 0.0
scene.cycles.sample_clamp_indirect = 0.0
scene.view_settings.view_transform = 'Standard'
bpy.context.view_layer.update()
